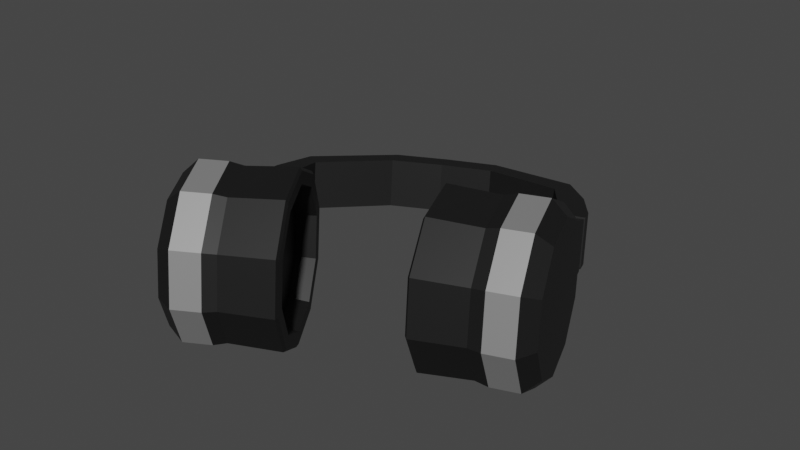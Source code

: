 # Source: headphones_scaled.blend  (saved by Blender 2.80.74; exported with 4.5.12 LTS)
import bpy
from mathutils import Matrix  # noqa: F401  (used for matrix-valued properties, if any)

bpy.ops.wm.read_factory_settings(use_empty=True)
scene = bpy.context.scene
scene.name = 'Scene'

# ---- collections
col_collection = bpy.data.collections.new('Collection'); scene.collection.children.link(col_collection)

# ---- materials (node trees are filled in below, after node groups)
mat_body = bpy.data.materials.new('Body')
mat_body.use_transparent_shadow = False
mat_highlight = bpy.data.materials.new('Highlight')
mat_highlight.use_transparent_shadow = False

# ---- material node trees
mat_body.use_nodes = True; mat_body.node_tree.nodes.clear()
_N = mat_body.node_tree.nodes; _L = mat_body.node_tree.links
n0 = _N.new('ShaderNodeOutputMaterial'); n0.name = 'Material Output'; n0.location = (300, 300)
n1 = _N.new('ShaderNodeBsdfPrincipled'); n1.name = 'Principled BSDF'; n1.location = (10, 300)
n1.distribution = 'GGX'
n1.subsurface_method = 'BURLEY'
n1.inputs[0].default_value = (0.007194, 0.007194, 0.007194, 1.0)
n1.inputs[3].default_value = 1.45
n1.inputs[27].default_value = (0.0, 0.0, 0.0, 1.0)
n1.inputs[28].default_value = 1.0
_L.new(n1.outputs[0], n0.inputs[0])
n0.is_active_output = True
mat_highlight.use_nodes = True; mat_highlight.node_tree.nodes.clear()
_N = mat_highlight.node_tree.nodes; _L = mat_highlight.node_tree.links
n0 = _N.new('ShaderNodeOutputMaterial'); n0.name = 'Material Output'; n0.location = (300, 300)
n1 = _N.new('ShaderNodeBsdfPrincipled'); n1.name = 'Principled BSDF'; n1.location = (10, 300)
n1.distribution = 'GGX'
n1.subsurface_method = 'BURLEY'
n1.inputs[0].default_value = (0.3757, 0.3757, 0.3757, 1.0)
n1.inputs[1].default_value = 0.5333
n1.inputs[3].default_value = 1.45
n1.inputs[27].default_value = (0.0, 0.0, 0.0, 1.0)
n1.inputs[28].default_value = 1.0
_L.new(n1.outputs[0], n0.inputs[0])
n0.is_active_output = True

# ---- world
world_world = bpy.data.worlds.new('World'); scene.world = world_world
world_world.use_nodes = True; world_world.node_tree.nodes.clear()
_N = world_world.node_tree.nodes; _L = world_world.node_tree.links
n0 = _N.new('ShaderNodeOutputWorld'); n0.name = 'World Output'; n0.location = (300, 300)
n1 = _N.new('ShaderNodeBackground'); n1.name = 'Background'; n1.location = (10, 300)
n1.inputs[0].default_value = (0.05088, 0.05088, 0.05088, 1.0)
_L.new(n1.outputs[0], n0.inputs[0])
n0.is_active_output = True
world_world.color = (0.05088, 0.05088, 0.05088)
world_world.use_sun_shadow = False
world_world.sun_shadow_jitter_overblur = 0.0

# ---- meshes
me_cylinder = bpy.data.meshes.new('Cylinder')
me_cylinder.from_pydata([(0.3561, -0.1377, 0.009304), (0.2258, -0.1762, 0.0389), (0.3214, -0.03571, 0.02425), (0.1974, -0.0929, 0.0511), (0.295, 0.03811, 0.09968), (0.1759, -0.03264, 0.1127), (0.2869, 0.05552, 0.2068), (0.1692, -0.01843, 0.2001), (0.3002, 0.009869, 0.3046), (0.1802, -0.0557, 0.28), (0.3299, -0.0814, 0.3559), (0.2044, -0.1302, 0.3218), (0.3647, -0.1834, 0.3409), (0.2327, -0.2135, 0.3096), (0.3911, -0.2572, 0.2655), (0.2543, -0.2738, 0.248), (0.3992, -0.2746, 0.1584), (0.2609, -0.288, 0.1606), (0.3858, -0.229, 0.06054), (0.25, -0.2507, 0.08073), (0.4109, -0.1193, 0.01044), (0.3762, -0.01724, 0.02539), (0.3358, 0.0962, 0.1301), (0.3331, 0.102, 0.1659), (0.355, 0.02833, 0.3058), (0.3847, -0.06293, 0.357), (0.4194, -0.165, 0.342), (0.4459, -0.2388, 0.2666), (0.454, -0.2562, 0.1595), (0.4406, -0.2105, 0.06168), (0.4369, -0.1052, 0.03903), (0.4078, -0.0197, 0.05156), (0.3856, 0.04218, 0.1148), (0.3788, 0.05678, 0.2046), (0.39, 0.01851, 0.2866), (0.4149, -0.05801, 0.3296), (0.444, -0.1435, 0.317), (0.4662, -0.2054, 0.2538), (0.473, -0.22, 0.164), (0.4618, -0.1818, 0.08198), (0.25, 0.1732, 0.07432), (0.2419, 0.1906, 0.1814), (0.3133, 0.1636, 0.1175), (0.3106, 0.1694, 0.1533), (0.3488, -0.02647, 0.02482), (0.3276, 0.0191, 0.3052), (0.2774, 0.1824, 0.07489), (0.2693, 0.1998, 0.182), (0.3273, 0.1155, 0.2243), (0.2726, 0.097, 0.2232), (0.339, 0.09041, 0.07023), (0.2842, 0.07195, 0.0691), (0.3116, 0.08118, 0.06967), (0.2999, 0.1062, 0.2238), (0.2458, 0.1857, 0.07196), (0.2377, 0.2032, 0.1791), (0.3005, 0.2042, 0.0731), (0.2925, 0.2216, 0.1802), (0.2732, 0.195, 0.07253), (0.2651, 0.2124, 0.1796), (0.2417, 0.2019, 0.06903), (0.2336, 0.2193, 0.1761), (0.2889, 0.2352, 0.06718), (0.2808, 0.2526, 0.1743), (0.2653, 0.2186, 0.0681), (0.2572, 0.236, 0.1752), (0.252, 0.1755, 0.07936), (0.2447, 0.1912, 0.1763), (0.3015, 0.1922, 0.08039), (0.2942, 0.2079, 0.1773), (0.2768, 0.1838, 0.07988), (0.2694, 0.1996, 0.1768), (0.2482, 0.1869, 0.07723), (0.2409, 0.2026, 0.1741), (0.2977, 0.2036, 0.07825), (0.2904, 0.2193, 0.1752), (0.273, 0.1952, 0.07774), (0.2657, 0.211, 0.1746), (0.2417, 0.2019, 0.06903), (0.2336, 0.2193, 0.1761), (0.2889, 0.2352, 0.06718), (0.2808, 0.2526, 0.1743), (0.2653, 0.2186, 0.0681), (0.2572, 0.236, 0.1752), (0.1845, 0.2822, 0.05165), (0.1764, 0.2997, 0.1587), (0.2278, 0.3204, 0.04872), (0.2198, 0.3378, 0.1558), (0.2062, 0.3013, 0.05019), (0.1981, 0.3187, 0.1573), (0.1411, 0.3426, 0.03855), (0.133, 0.36, 0.1456), (0.1464, 0.3995, 0.02971), (0.1383, 0.4169, 0.1368), (0.1437, 0.3711, 0.03413), (0.1356, 0.3885, 0.1412), (-0.04017, 0.3603, 0.02199), (-0.04826, 0.3777, 0.1291), (-0.06179, 0.4129, 0.0118), (-0.06988, 0.4304, 0.1189), (-0.05098, 0.3866, 0.01689), (-0.05907, 0.404, 0.124), (-0.1517, 0.3143, 0.02103), (-0.1598, 0.3317, 0.1281), (-0.1733, 0.367, 0.01084), (-0.1814, 0.3844, 0.1179), (-0.1625, 0.3407, 0.01594), (-0.1706, 0.3581, 0.123), (0.3497, 0.05657, 0.1008), (0.3417, 0.07398, 0.2079), (0.3047, 0.1916, 0.07546), (0.2966, 0.209, 0.1826), (0.1943, -0.08218, 0.02811), (0.2277, -0.1803, 0.01373), (0.1689, -0.0112, 0.1006), (0.1611, 0.005544, 0.2036), (0.1739, -0.03835, 0.2977), (0.2025, -0.1261, 0.347), (0.2359, -0.2242, 0.3326), (0.2613, -0.2952, 0.2601), (0.2691, -0.3119, 0.1571), (0.2562, -0.268, 0.063), (0.1976, -0.07745, 0.02168), (0.2323, -0.1795, 0.006735), (0.1712, -0.003637, 0.09711), (0.1631, 0.01377, 0.2042), (0.1764, -0.03188, 0.3021), (0.2061, -0.1231, 0.3533), (0.2408, -0.2252, 0.3383), (0.2673, -0.299, 0.2629), (0.2754, -0.3164, 0.1558), (0.262, -0.2707, 0.05797), (0.2357, -0.07838, 0.05684), (0.2627, -0.1577, 0.04521), (0.2151, -0.02095, 0.1155), (0.2088, -0.007408, 0.1988), (0.2192, -0.04292, 0.275), (0.2423, -0.1139, 0.3148), (0.2693, -0.1933, 0.3032), (0.2899, -0.2507, 0.2445), (0.2962, -0.2643, 0.1612), (0.2858, -0.2288, 0.08507), (-0.1573, 0.3428, 0.01598), (-0.1681, 0.3691, 0.01089), (-0.1546, 0.3339, 0.1282), (-0.1465, 0.3165, 0.02108), (-0.1762, 0.3865, 0.118), (-0.1654, 0.3602, 0.1231), (0.3309, -0.1451, 0.015), (0.2974, -0.04671, 0.02941), (0.2719, 0.02446, 0.1021), (0.2641, 0.04124, 0.2054), (0.277, -0.00277, 0.2997), (0.3056, -0.09076, 0.3491), (0.3391, -0.1891, 0.3347), (0.3646, -0.2603, 0.262), (0.3724, -0.2771, 0.1587), (0.3595, -0.2331, 0.0644), (-0.1243, -0.361, 0.009304), (-0.01089, -0.2862, 0.0389), (-0.1799, -0.2687, 0.02425), (-0.05629, -0.2108, 0.0511), (-0.2193, -0.2009, 0.09968), (-0.08843, -0.1555, 0.1127), (-0.2274, -0.1835, 0.2068), (-0.09503, -0.1413, 0.2001), (-0.2011, -0.2231, 0.3046), (-0.07358, -0.1736, 0.28), (-0.1505, -0.3047, 0.3559), (-0.03226, -0.2402, 0.3218), (-0.0949, -0.397, 0.3409), (0.01314, -0.3156, 0.3096), (-0.05553, -0.4648, 0.2655), (0.04528, -0.3709, 0.248), (-0.04744, -0.4822, 0.1584), (0.05188, -0.3851, 0.1606), (-0.07372, -0.4426, 0.06054), (0.03043, -0.3528, 0.08073), (-0.1738, -0.391, 0.01044), (-0.2294, -0.2987, 0.02539), (-0.29, -0.1946, 0.1301), (-0.2927, -0.1888, 0.1659), (-0.2505, -0.2531, 0.3058), (-0.1999, -0.3347, 0.357), (-0.1443, -0.427, 0.342), (-0.105, -0.4948, 0.2666), (-0.09687, -0.5122, 0.1595), (-0.1231, -0.4725, 0.06168), (-0.2012, -0.4018, 0.03903), (-0.2479, -0.3244, 0.05156), (-0.2809, -0.2676, 0.1148), (-0.2877, -0.253, 0.2046), (-0.2656, -0.2862, 0.2866), (-0.2232, -0.3546, 0.3296), (-0.1766, -0.432, 0.317), (-0.1436, -0.4888, 0.2538), (-0.1368, -0.5034, 0.164), (-0.1588, -0.4702, 0.08198), (-0.2935, -0.07943, 0.07432), (-0.3016, -0.06202, 0.1814), (-0.3271, -0.134, 0.1175), (-0.3298, -0.1282, 0.1533), (-0.2047, -0.2837, 0.02482), (-0.2258, -0.2381, 0.3052), (-0.3182, -0.09441, 0.07489), (-0.3263, -0.077, 0.182), (-0.2993, -0.1758, 0.2243), (-0.2499, -0.1458, 0.2232), (-0.2877, -0.2008, 0.07023), (-0.2382, -0.1709, 0.0691), (-0.2629, -0.1858, 0.06967), (-0.2746, -0.1608, 0.2238), (-0.3004, -0.06811, 0.07196), (-0.3085, -0.0507, 0.1791), (-0.3499, -0.09807, 0.0731), (-0.358, -0.08066, 0.1802), (-0.3252, -0.08309, 0.07253), (-0.3333, -0.06568, 0.1796), (-0.3102, -0.05458, 0.06903), (-0.3183, -0.03717, 0.1761), (-0.3661, -0.06917, 0.06718), (-0.3742, -0.05176, 0.1743), (-0.3381, -0.06187, 0.0681), (-0.3462, -0.04446, 0.1752), (-0.2966, -0.07948, 0.07936), (-0.3039, -0.06373, 0.1763), (-0.3413, -0.1066, 0.08039), (-0.3486, -0.09084, 0.1773), (-0.319, -0.09304, 0.07988), (-0.3263, -0.07729, 0.1768), (-0.3029, -0.06924, 0.07723), (-0.3102, -0.05349, 0.1741), (-0.3476, -0.09635, 0.07825), (-0.3549, -0.0806, 0.1752), (-0.3252, -0.0828, 0.07774), (-0.3325, -0.06705, 0.1746), (-0.3102, -0.05458, 0.06903), (-0.3183, -0.03717, 0.1761), (-0.3661, -0.06917, 0.06718), (-0.3742, -0.05176, 0.1743), (-0.3381, -0.06187, 0.0681), (-0.3462, -0.04446, 0.1752), (-0.3347, 0.04094, 0.05165), (-0.3428, 0.05835, 0.1587), (-0.3918, 0.03239, 0.04872), (-0.3999, 0.0498, 0.1558), (-0.3632, 0.03667, 0.05019), (-0.3713, 0.05408, 0.1573), (-0.3529, 0.1131, 0.03855), (-0.3609, 0.1305, 0.1456), (-0.3998, 0.1457, 0.02971), (-0.4079, 0.1631, 0.1368), (-0.3763, 0.1294, 0.03413), (-0.3844, 0.1468, 0.1412), (-0.2495, 0.263, 0.02199), (-0.2576, 0.2804, 0.1291), (-0.2758, 0.3135, 0.0118), (-0.2839, 0.3309, 0.1189), (-0.2627, 0.2882, 0.01689), (-0.2708, 0.3057, 0.124), (-0.1425, 0.3186, 0.02103), (-0.1506, 0.336, 0.1281), (-0.1688, 0.3691, 0.01084), (-0.1769, 0.3865, 0.1179), (-0.1556, 0.3438, 0.01594), (-0.1637, 0.3612, 0.123), (-0.2687, -0.2309, 0.1008), (-0.2768, -0.2135, 0.2079), (-0.343, -0.1094, 0.07546), (-0.351, -0.09198, 0.1826), (-0.06246, -0.2015, 0.02811), (-0.008987, -0.2903, 0.01373), (-0.1003, -0.1363, 0.1006), (-0.1081, -0.1196, 0.2036), (-0.08283, -0.1577, 0.2977), (-0.03416, -0.2361, 0.347), (0.01931, -0.3249, 0.3326), (0.05717, -0.3901, 0.2601), (0.06495, -0.4068, 0.1571), (0.03968, -0.3687, 0.063), (-0.0682, -0.201, 0.02168), (-0.01259, -0.2933, 0.006735), (-0.1076, -0.1332, 0.09711), (-0.1157, -0.1158, 0.2042), (-0.08938, -0.1554, 0.3021), (-0.03877, -0.237, 0.3533), (0.01684, -0.3293, 0.3383), (0.05621, -0.3971, 0.2629), (0.0643, -0.4145, 0.1558), (0.03802, -0.3748, 0.05797), (-0.09205, -0.2307, 0.05684), (-0.04879, -0.3025, 0.04521), (-0.1227, -0.1779, 0.1155), (-0.129, -0.1644, 0.1988), (-0.1085, -0.1952, 0.275), (-0.06915, -0.2587, 0.3148), (-0.02589, -0.3305, 0.3032), (0.004738, -0.3832, 0.2445), (0.01103, -0.3968, 0.1612), (-0.009412, -0.366, 0.08507), (-0.1606, 0.3413, 0.01598), (-0.1738, 0.3665, 0.01089), (-0.1555, 0.3334, 0.1282), (-0.1475, 0.316, 0.02108), (-0.1819, 0.3839, 0.118), (-0.1687, 0.3587, 0.1231), (-0.1024, -0.3465, 0.015), (-0.156, -0.2575, 0.02941), (-0.194, -0.1921, 0.1021), (-0.2018, -0.1753, 0.2054), (-0.1765, -0.2135, 0.2997), (-0.1277, -0.2921, 0.3491), (-0.07405, -0.3811, 0.3347), (-0.0361, -0.4465, 0.262), (-0.0283, -0.4633, 0.1587), (-0.05363, -0.4251, 0.0644)], [], [(148, 123, 122, 149), (149, 122, 124, 150), (150, 124, 125, 151), (151, 125, 126, 152), (152, 126, 127, 153), (153, 127, 128, 154), (154, 128, 129, 155), (155, 129, 130, 156), (132, 133, 141, 140, 139, 138, 137, 136, 135, 134), (156, 130, 131, 157), (157, 131, 123, 148), (2, 4, 108, 21, 44), (28, 29, 39, 38), (18, 0, 20, 29), (16, 18, 29, 28), (14, 16, 28, 27), (12, 14, 27, 26), (10, 12, 26, 25), (8, 10, 25, 24, 45), (6, 8, 45, 24, 109), (0, 2, 44, 21, 20), (4, 6, 41, 40), (30, 31, 32, 33, 34, 35, 36, 37, 38, 39), (25, 26, 36, 35), (108, 109, 33, 32), (29, 20, 30, 39), (26, 27, 37, 36), (109, 24, 34, 33), (20, 21, 31, 30), (27, 28, 38, 37), (24, 25, 35, 34), (21, 108, 32, 31), (59, 57, 63, 65), (108, 4, 40, 46, 110), (6, 109, 111, 47, 41), (23, 22, 42, 43), (53, 45, 8, 49), (52, 46, 40, 51), (21, 50, 110, 108), (2, 51, 40, 4), (6, 41, 49, 8), (109, 111, 48, 24), (44, 52, 51, 2), (21, 50, 52, 44), (50, 110, 46, 52), (47, 53, 49, 41), (111, 48, 53, 47), (48, 24, 45, 53), (54, 58, 76, 72), (111, 110, 68, 69), (55, 54, 72, 73), (46, 40, 66, 70), (59, 55, 73, 77), (40, 41, 67, 66), (64, 60, 84, 88), (55, 59, 65, 61), (57, 56, 62, 63), (58, 54, 60, 64), (56, 58, 64, 62), (54, 55, 61, 60), (68, 70, 76, 74), (71, 69, 75, 77), (66, 67, 73, 72), (70, 66, 72, 76), (67, 71, 77, 73), (69, 68, 74, 75), (47, 111, 69, 71), (56, 57, 75, 74), (110, 46, 70, 68), (57, 59, 77, 75), (58, 56, 74, 76), (41, 47, 71, 67), (64, 60, 78, 82), (62, 64, 82, 80), (60, 61, 79, 78), (63, 65, 83, 81), (61, 65, 83, 79), (63, 62, 80, 81), (88, 84, 90, 94), (62, 64, 88, 86), (60, 61, 85, 84), (65, 63, 87, 89), (61, 65, 89, 85), (63, 62, 86, 87), (91, 95, 101, 97), (86, 88, 94, 92), (84, 85, 91, 90), (89, 87, 93, 95), (85, 89, 95, 91), (87, 86, 92, 93), (143, 142, 106, 104), (93, 92, 98, 99), (94, 90, 96, 100), (92, 94, 100, 98), (90, 91, 97, 96), (95, 93, 99, 101), (107, 105, 104, 106, 102, 103), (145, 144, 103, 102), (147, 146, 105, 107), (144, 147, 107, 103), (146, 143, 104, 105), (142, 145, 102, 106), (22, 23, 109, 108), (43, 42, 110, 111), (42, 22, 108, 110), (23, 43, 111, 109), (1, 3, 112, 113), (3, 5, 114, 112), (5, 7, 115, 114), (7, 9, 116, 115), (9, 11, 117, 116), (11, 13, 118, 117), (13, 15, 119, 118), (15, 17, 120, 119), (17, 19, 121, 120), (19, 1, 113, 121), (113, 112, 122, 123), (112, 114, 124, 122), (114, 115, 125, 124), (115, 116, 126, 125), (116, 117, 127, 126), (117, 118, 128, 127), (118, 119, 129, 128), (119, 120, 130, 129), (120, 121, 131, 130), (121, 113, 123, 131), (3, 1, 133, 132), (5, 3, 132, 134), (7, 5, 134, 135), (9, 7, 135, 136), (11, 9, 136, 137), (13, 11, 137, 138), (15, 13, 138, 139), (17, 15, 139, 140), (19, 17, 140, 141), (1, 19, 141, 133), (100, 96, 145, 142), (99, 98, 143, 146), (97, 101, 147, 144), (101, 99, 146, 147), (96, 97, 144, 145), (98, 100, 142, 143), (18, 157, 148, 0), (16, 156, 157, 18), (14, 155, 156, 16), (12, 154, 155, 14), (10, 153, 154, 12), (8, 152, 153, 10), (6, 151, 152, 8), (4, 150, 151, 6), (2, 149, 150, 4), (0, 148, 149, 2), (306, 307, 280, 281), (307, 308, 282, 280), (308, 309, 283, 282), (309, 310, 284, 283), (310, 311, 285, 284), (311, 312, 286, 285), (312, 313, 287, 286), (313, 314, 288, 287), (290, 292, 293, 294, 295, 296, 297, 298, 299, 291), (314, 315, 289, 288), (315, 306, 281, 289), (160, 202, 179, 266, 162), (186, 196, 197, 187), (176, 187, 178, 158), (174, 186, 187, 176), (172, 185, 186, 174), (170, 184, 185, 172), (168, 183, 184, 170), (166, 203, 182, 183, 168), (164, 267, 182, 203, 166), (158, 178, 179, 202, 160), (162, 198, 199, 164), (188, 197, 196, 195, 194, 193, 192, 191, 190, 189), (183, 193, 194, 184), (266, 190, 191, 267), (187, 197, 188, 178), (184, 194, 195, 185), (267, 191, 192, 182), (178, 188, 189, 179), (185, 195, 196, 186), (182, 192, 193, 183), (179, 189, 190, 266), (217, 223, 221, 215), (266, 268, 204, 198, 162), (164, 199, 205, 269, 267), (181, 201, 200, 180), (211, 207, 166, 203), (210, 209, 198, 204), (179, 266, 268, 208), (160, 162, 198, 209), (164, 166, 207, 199), (267, 182, 206, 269), (202, 160, 209, 210), (179, 202, 210, 208), (208, 210, 204, 268), (205, 199, 207, 211), (269, 205, 211, 206), (206, 211, 203, 182), (212, 230, 234, 216), (269, 227, 226, 268), (213, 231, 230, 212), (204, 228, 224, 198), (217, 235, 231, 213), (198, 224, 225, 199), (222, 246, 242, 218), (213, 219, 223, 217), (215, 221, 220, 214), (216, 222, 218, 212), (214, 220, 222, 216), (212, 218, 219, 213), (226, 232, 234, 228), (229, 235, 233, 227), (224, 230, 231, 225), (228, 234, 230, 224), (225, 231, 235, 229), (227, 233, 232, 226), (205, 229, 227, 269), (214, 232, 233, 215), (268, 226, 228, 204), (215, 233, 235, 217), (216, 234, 232, 214), (199, 225, 229, 205), (222, 240, 236, 218), (220, 238, 240, 222), (218, 236, 237, 219), (221, 239, 241, 223), (219, 237, 241, 223), (221, 239, 238, 220), (246, 252, 248, 242), (220, 244, 246, 222), (218, 242, 243, 219), (223, 247, 245, 221), (219, 243, 247, 223), (221, 245, 244, 220), (249, 255, 259, 253), (244, 250, 252, 246), (242, 248, 249, 243), (247, 253, 251, 245), (243, 249, 253, 247), (245, 251, 250, 244), (301, 262, 264, 300), (251, 257, 256, 250), (252, 258, 254, 248), (250, 256, 258, 252), (248, 254, 255, 249), (253, 259, 257, 251), (265, 261, 260, 264, 262, 263), (303, 260, 261, 302), (305, 265, 263, 304), (302, 261, 265, 305), (304, 263, 262, 301), (300, 264, 260, 303), (180, 266, 267, 181), (201, 269, 268, 200), (200, 268, 266, 180), (181, 267, 269, 201), (159, 271, 270, 161), (161, 270, 272, 163), (163, 272, 273, 165), (165, 273, 274, 167), (167, 274, 275, 169), (169, 275, 276, 171), (171, 276, 277, 173), (173, 277, 278, 175), (175, 278, 279, 177), (177, 279, 271, 159), (271, 281, 280, 270), (270, 280, 282, 272), (272, 282, 283, 273), (273, 283, 284, 274), (274, 284, 285, 275), (275, 285, 286, 276), (276, 286, 287, 277), (277, 287, 288, 278), (278, 288, 289, 279), (279, 289, 281, 271), (161, 290, 291, 159), (163, 292, 290, 161), (165, 293, 292, 163), (167, 294, 293, 165), (169, 295, 294, 167), (171, 296, 295, 169), (173, 297, 296, 171), (175, 298, 297, 173), (177, 299, 298, 175), (159, 291, 299, 177), (258, 300, 303, 254), (257, 304, 301, 256), (255, 302, 305, 259), (259, 305, 304, 257), (254, 303, 302, 255), (256, 301, 300, 258), (176, 158, 306, 315), (174, 176, 315, 314), (172, 174, 314, 313), (170, 172, 313, 312), (168, 170, 312, 311), (166, 168, 311, 310), (164, 166, 310, 309), (162, 164, 309, 308), (160, 162, 308, 307), (158, 160, 307, 306)])
me_cylinder.polygons.foreach_set('material_index', [0, 0, 0, 0, 0, 0, 0, 0, 0, 0, 0, 0, 0, 1, 1, 1, 1, 1, 1, 0, 1, 0, 0, 0, 0, 0, 0, 0, 0, 0, 0, 0, 0, 0, 0, 1, 1, 0, 0, 0, 0, 0, 1, 1, 0, 0, 0, 1, 0, 0, 0, 0, 0, 0, 0, 0, 0, 0, 0, 0, 0, 0, 0, 0, 0, 0, 0, 0, 0, 0, 0, 0, 0, 0, 0, 0, 0, 0, 0, 0, 0, 0, 0, 0, 0, 0, 0, 0, 0, 0, 0, 0, 0, 0, 0, 0, 0, 0, 0, 0, 0, 0, 0, 0, 0, 0, 0, 0, 0, 0, 0, 0, 0, 0, 0, 0, 0, 0, 0, 0, 0, 0, 0, 0, 0, 0, 0, 0, 0, 0, 0, 0, 0, 0, 0, 0, 0, 0, 0, 0, 0, 0, 0, 0, 0, 0, 0, 0, 0, 0, 0, 0, 0, 0, 0, 0, 0, 0, 0, 0, 0, 0, 0, 0, 0, 1, 1, 1, 1, 1, 1, 0, 1, 0, 0, 0, 0, 0, 0, 0, 0, 0, 0, 0, 0, 0, 0, 1, 1, 0, 0, 0, 0, 0, 1, 1, 0, 0, 0, 1, 0, 0, 0, 0, 0, 0, 0, 0, 0, 0, 0, 0, 0, 0, 0, 0, 0, 0, 0, 0, 0, 0, 0, 0, 0, 0, 0, 0, 0, 0, 0, 0, 0, 0, 0, 0, 0, 0, 0, 0, 0, 0, 0, 0, 0, 0, 0, 0, 0, 0, 0, 0, 0, 0, 0, 0, 0, 0, 0, 0, 0, 0, 0, 0, 0, 0, 0, 0, 0, 0, 0, 0, 0, 0, 0, 0, 0, 0, 0, 0, 0, 0, 0, 0, 0, 0, 0, 0, 0, 0, 0, 0, 0, 0, 0, 0, 0, 0, 0, 0, 0, 0, 0, 0])
_uv = me_cylinder.uv_layers.new(name='UVMap')
_uv.uv.foreach_set('vector', [1.0, 0.6001, 1.0, 1.0, 0.9, 1.0, 0.9, 0.6001, 0.9, 0.6001, 0.9, 1.0, 0.8, 1.0, 0.8, 0.6001, 0.8, 0.6001, 0.8, 1.0, 0.7, 1.0, 0.7, 0.6001, 0.7, 0.6001, 0.7, 1.0, 0.6, 1.0, 0.6, 0.6001, 0.6, 0.6001, 0.6, 1.0, 0.5, 1.0, 0.5, 0.6001, 0.5, 0.6001, 0.5, 1.0, 0.4, 1.0, 0.4, 0.6001, 0.4, 0.6001, 0.4, 1.0, 0.3, 1.0, 0.3, 0.6001, 0.3, 0.6001, 0.3, 1.0, 0.2, 1.0, 0.2, 0.6001, 0.3597, 0.4011, 0.25, 0.4367, 0.1403, 0.4011, 0.07242, 0.3077, 0.07242, 0.1923, 0.1403, 0.09894, 0.25, 0.06328, 0.3597, 0.09894, 0.4276, 0.1923, 0.4276, 0.3077, 0.2, 0.6001, 0.2, 1.0, 0.1, 1.0, 0.1, 0.6001, 0.1, 0.6001, 0.1, 1.0, -7.451e-08, 1.0, -7.451e-08, 0.6001, 0.9, 0.5, 0.8, 0.5, 0.8, 0.5, 0.9, 0.5, 0.9, 0.5, 0.2, 0.5, 0.1, 0.5, 0.1, 0.5, 0.2, 0.5, 0.1, 0.5, -7.451e-08, 0.5, -7.451e-08, 0.5, 0.1, 0.5, 0.2, 0.5, 0.1, 0.5, 0.1, 0.5, 0.2, 0.5, 0.3, 0.5, 0.2, 0.5, 0.2, 0.5, 0.3, 0.5, 0.4, 0.5, 0.3, 0.5, 0.3, 0.5, 0.4, 0.5, 0.5, 0.5, 0.4, 0.5, 0.4, 0.5, 0.5, 0.5, 0.6, 0.5, 0.5, 0.5, 0.5, 0.5, 0.6, 0.5, 0.6, 0.5, 0.7, 0.5, 0.6, 0.5, 0.6, 0.5, 0.6, 0.5, 0.7, 0.5, 1.0, 0.5, 0.9, 0.5, 0.9, 0.5, 0.9, 0.5, 1.0, 0.5, 0.8, 0.5, 0.7, 0.5, 0.7, 0.5, 0.8, 0.5, 0.75, 0.49, 0.8911, 0.4442, 0.9783, 0.3242, 0.9783, 0.1758, 0.8911, 0.05584, 0.75, 0.01, 0.6089, 0.05584, 0.5217, 0.1758, 0.5217, 0.3242, 0.6089, 0.4442, 0.5, 0.5, 0.4, 0.5, 0.4, 0.5, 0.5, 0.5, 0.8, 0.5, 0.7, 0.5, 0.7, 0.5, 0.8, 0.5, 0.1, 0.5, -7.451e-08, 0.5, -7.451e-08, 0.5, 0.1, 0.5, 0.4, 0.5, 0.3, 0.5, 0.3, 0.5, 0.4, 0.5, 0.7, 0.5, 0.6, 0.5, 0.6, 0.5, 0.7, 0.5, 1.0, 0.5, 0.9, 0.5, 0.9, 0.5, 1.0, 0.5, 0.3, 0.5, 0.2, 0.5, 0.2, 0.5, 0.3, 0.5, 0.6, 0.5, 0.5, 0.5, 0.5, 0.5, 0.6, 0.5, 0.9, 0.5, 0.8, 0.5, 0.8, 0.5, 0.9, 0.5, 0.7, 0.5, 0.7, 0.5, 0.7, 0.5, 0.7, 0.5, 0.8, 0.5, 0.8, 0.5, 0.8, 0.5, 0.8, 0.5, 0.8, 0.5, 0.7, 0.5, 0.7, 0.5, 0.7, 0.5, 0.7, 0.5, 0.7, 0.5, 0.7333, 0.5, 0.7667, 0.5, 0.7667, 0.5, 0.7333, 0.5, 0.65, 0.5, 0.6, 0.5, 0.6, 0.5, 0.65, 0.5, 0.85, 0.5, 0.8, 0.5, 0.8, 0.5, 0.85, 0.5, 0.0, 0.0, 0.0, 0.0, 0.0, 0.0, 0.0, 0.0, 0.0, 0.0, 0.0, 0.0, 0.0, 0.0, 0.0, 0.0, 0.0, 0.0, 0.0, 0.0, 0.0, 0.0, 0.0, 0.0, 0.0, 0.0, 0.0, 0.0, 0.0, 0.0, 0.0, 0.0, 0.9, 0.5, 0.85, 0.5, 0.85, 0.5, 0.9, 0.5, 0.9, 0.5, 0.85, 0.5, 0.85, 0.5, 0.9, 0.5, 0.85, 0.5, 0.8, 0.5, 0.8, 0.5, 0.85, 0.5, 0.7, 0.5, 0.65, 0.5, 0.65, 0.5, 0.7, 0.5, 0.7, 0.5, 0.65, 0.5, 0.65, 0.5, 0.7, 0.5, 0.65, 0.5, 0.6, 0.5, 0.6, 0.5, 0.65, 0.5, 0.8, 0.5, 0.8, 0.5, 0.8, 0.5, 0.8, 0.5, 0.7, 0.5, 0.8, 0.5, 0.8, 0.5, 0.7, 0.5, 0.7, 0.5, 0.8, 0.5, 0.8, 0.5, 0.7, 0.5, 0.8, 0.5, 0.8, 0.5, 0.8, 0.5, 0.8, 0.5, 0.7, 0.5, 0.7, 0.5, 0.7, 0.5, 0.7, 0.5, 0.8, 0.5, 0.7, 0.5, 0.7, 0.5, 0.8, 0.5, 0.8, 0.5, 0.8, 0.5, 0.8, 0.5, 0.8, 0.5, 0.7, 0.5, 0.7, 0.5, 0.7, 0.5, 0.7, 0.5, 0.7, 0.5, 0.8, 0.5, 0.8, 0.5, 0.7, 0.5, 0.8, 0.5, 0.8, 0.5, 0.8, 0.5, 0.8, 0.5, 0.8, 0.5, 0.8, 0.5, 0.8, 0.5, 0.8, 0.5, 0.8, 0.5, 0.7, 0.5, 0.7, 0.5, 0.8, 0.5, 0.8, 0.5, 0.8, 0.5, 0.8, 0.5, 0.8, 0.5, 0.7, 0.5, 0.7, 0.5, 0.7, 0.5, 0.7, 0.5, 0.8, 0.5, 0.7, 0.5, 0.7, 0.5, 0.8, 0.5, 0.8, 0.5, 0.8, 0.5, 0.8, 0.5, 0.8, 0.5, 0.7, 0.5, 0.7, 0.5, 0.7, 0.5, 0.7, 0.5, 0.7, 0.5, 0.8, 0.5, 0.8, 0.5, 0.7, 0.5, 0.7, 0.5, 0.7, 0.5, 0.7, 0.5, 0.7, 0.5, 0.8, 0.5, 0.7, 0.5, 0.7, 0.5, 0.8, 0.5, 0.8, 0.5, 0.8, 0.5, 0.8, 0.5, 0.8, 0.5, 0.7, 0.5, 0.7, 0.5, 0.7, 0.5, 0.7, 0.5, 0.8, 0.5, 0.8, 0.5, 0.8, 0.5, 0.8, 0.5, 0.7, 0.5, 0.7, 0.5, 0.7, 0.5, 0.7, 0.5, 0.8, 0.5, 0.8, 0.5, 0.8, 0.5, 0.8, 0.5, 0.8, 0.5, 0.8, 0.5, 0.8, 0.5, 0.8, 0.5, 0.8, 0.5, 0.7, 0.5, 0.7, 0.5, 0.8, 0.5, 0.7, 0.5, 0.7, 0.5, 0.7, 0.5, 0.7, 0.5, 0.7, 0.5, 0.7, 0.5, 0.7, 0.5, 0.7, 0.5, 0.7, 0.5, 0.8, 0.5, 0.8, 0.5, 0.7, 0.5, 0.8, 0.5, 0.8, 0.5, 0.8, 0.5, 0.8, 0.5, 0.8, 0.5, 0.8, 0.5, 0.8, 0.5, 0.8, 0.5, 0.8, 0.5, 0.7, 0.5, 0.7, 0.5, 0.8, 0.5, 0.7, 0.5, 0.7, 0.5, 0.7, 0.5, 0.7, 0.5, 0.7, 0.5, 0.7, 0.5, 0.7, 0.5, 0.7, 0.5, 0.7, 0.5, 0.8, 0.5, 0.8, 0.5, 0.7, 0.5, 0.7, 0.5, 0.7, 0.5, 0.7, 0.5, 0.7, 0.5, 0.8, 0.5, 0.8, 0.5, 0.8, 0.5, 0.8, 0.5, 0.8, 0.5, 0.7, 0.5, 0.7, 0.5, 0.8, 0.5, 0.7, 0.5, 0.7, 0.5, 0.7, 0.5, 0.7, 0.5, 0.7, 0.5, 0.7, 0.5, 0.7, 0.5, 0.7, 0.5, 0.7, 0.5, 0.8, 0.5, 0.8, 0.5, 0.7, 0.5, 0.8, 0.5, 0.8, 0.5, 0.8, 0.5, 0.8, 0.5, 0.7, 0.5, 0.8, 0.5, 0.8, 0.5, 0.7, 0.5, 0.8, 0.5, 0.8, 0.5, 0.8, 0.5, 0.8, 0.5, 0.8, 0.5, 0.8, 0.5, 0.8, 0.5, 0.8, 0.5, 0.8, 0.5, 0.7, 0.5, 0.7, 0.5, 0.8, 0.5, 0.7, 0.5, 0.7, 0.5, 0.7, 0.5, 0.7, 0.5, 0.7, 0.5, 0.7, 0.5, 0.8, 0.5, 0.8, 0.5, 0.8, 0.5, 0.7, 0.5, 0.8, 0.5, 0.7, 0.5, 0.7, 0.5, 0.8, 0.5, 0.7, 0.5, 0.7, 0.5, 0.7, 0.5, 0.7, 0.5, 0.7, 0.5, 0.7, 0.5, 0.7, 0.5, 0.7, 0.5, 0.7, 0.5, 0.8, 0.5, 0.8, 0.5, 0.7, 0.5, 0.8, 0.5, 0.8, 0.5, 0.8, 0.5, 0.8, 0.5, 0.7667, 0.5, 0.7333, 0.5, 0.7, 0.5, 0.8, 0.5, 0.7333, 0.5, 0.7667, 0.5, 0.8, 0.5, 0.7, 0.5, 0.7667, 0.5, 0.7667, 0.5, 0.8, 0.5, 0.8, 0.5, 0.7333, 0.5, 0.7333, 0.5, 0.7, 0.5, 0.7, 0.5, 0.25, 0.4459, 0.3652, 0.4085, 0.3857, 0.4367, 0.25, 0.4808, 0.3652, 0.4085, 0.4363, 0.3105, 0.4695, 0.3213, 0.3857, 0.4367, 0.4363, 0.3105, 0.4363, 0.1895, 0.4695, 0.1787, 0.4695, 0.3213, 0.4363, 0.1895, 0.3652, 0.09149, 0.3857, 0.06329, 0.4695, 0.1787, 0.3652, 0.09149, 0.25, 0.05407, 0.25, 0.01921, 0.3857, 0.06329, 0.25, 0.05407, 0.1348, 0.09149, 0.1143, 0.06329, 0.25, 0.01921, 0.1348, 0.09149, 0.06366, 0.1895, 0.03051, 0.1787, 0.1143, 0.06329, 0.06366, 0.1895, 0.06366, 0.3105, 0.03051, 0.3213, 0.03051, 0.1787, 0.06366, 0.3105, 0.1348, 0.4085, 0.1143, 0.4367, 0.03051, 0.3213, 0.1348, 0.4085, 0.25, 0.4459, 0.25, 0.4808, 0.1143, 0.4367, 0.25, 0.4808, 0.3857, 0.4367, 0.3911, 0.4442, 0.25, 0.49, 0.3857, 0.4367, 0.4695, 0.3213, 0.4783, 0.3242, 0.3911, 0.4442, 0.4695, 0.3213, 0.4695, 0.1787, 0.4783, 0.1758, 0.4783, 0.3242, 0.4695, 0.1787, 0.3857, 0.06329, 0.3911, 0.05584, 0.4783, 0.1758, 0.3857, 0.06329, 0.25, 0.01921, 0.25, 0.01, 0.3911, 0.05584, 0.25, 0.01921, 0.1143, 0.06329, 0.1089, 0.05584, 0.25, 0.01, 0.1143, 0.06329, 0.03051, 0.1787, 0.02175, 0.1758, 0.1089, 0.05584, 0.03051, 0.1787, 0.03051, 0.3213, 0.02175, 0.3242, 0.02175, 0.1758, 0.03051, 0.3213, 0.1143, 0.4367, 0.1089, 0.4442, 0.02175, 0.3242, 0.1143, 0.4367, 0.25, 0.4808, 0.25, 0.49, 0.1089, 0.4442, 0.3652, 0.4085, 0.25, 0.4459, 0.25, 0.4367, 0.3597, 0.4011, 0.4363, 0.3105, 0.3652, 0.4085, 0.3597, 0.4011, 0.4276, 0.3077, 0.4363, 0.1895, 0.4363, 0.3105, 0.4276, 0.3077, 0.4276, 0.1923, 0.3652, 0.09149, 0.4363, 0.1895, 0.4276, 0.1923, 0.3597, 0.09894, 0.25, 0.05407, 0.3652, 0.09149, 0.3597, 0.09894, 0.25, 0.06328, 0.1348, 0.09149, 0.25, 0.05407, 0.25, 0.06328, 0.1403, 0.09894, 0.06366, 0.1895, 0.1348, 0.09149, 0.1403, 0.09894, 0.07242, 0.1923, 0.06366, 0.3105, 0.06366, 0.1895, 0.07242, 0.1923, 0.07242, 0.3077, 0.1348, 0.4085, 0.06366, 0.3105, 0.07242, 0.3077, 0.1403, 0.4011, 0.25, 0.4459, 0.1348, 0.4085, 0.1403, 0.4011, 0.25, 0.4367, 0.8, 0.5, 0.8, 0.5, 0.8, 0.5, 0.8, 0.5, 0.7, 0.5, 0.8, 0.5, 0.8, 0.5, 0.7, 0.5, 0.7, 0.5, 0.7, 0.5, 0.7, 0.5, 0.7, 0.5, 0.7, 0.5, 0.7, 0.5, 0.7, 0.5, 0.7, 0.5, 0.8, 0.5, 0.7, 0.5, 0.7, 0.5, 0.8, 0.5, 0.8, 0.5, 0.8, 0.5, 0.8, 0.5, 0.8, 0.5, 0.1, 0.5, 0.1, 0.6001, -7.451e-08, 0.6001, -7.451e-08, 0.5, 0.2, 0.5, 0.2, 0.6001, 0.1, 0.6001, 0.1, 0.5, 0.3, 0.5, 0.3, 0.6001, 0.2, 0.6001, 0.2, 0.5, 0.4, 0.5, 0.4, 0.6001, 0.3, 0.6001, 0.3, 0.5, 0.5, 0.5, 0.5, 0.6001, 0.4, 0.6001, 0.4, 0.5, 0.6, 0.5, 0.6, 0.6001, 0.5, 0.6001, 0.5, 0.5, 0.7, 0.5, 0.7, 0.6001, 0.6, 0.6001, 0.6, 0.5, 0.8, 0.5, 0.8, 0.6001, 0.7, 0.6001, 0.7, 0.5, 0.9, 0.5, 0.9, 0.6001, 0.8, 0.6001, 0.8, 0.5, 1.0, 0.5, 1.0, 0.6001, 0.9, 0.6001, 0.9, 0.5, 1.0, 0.6001, 0.9, 0.6001, 0.9, 1.0, 1.0, 1.0, 0.9, 0.6001, 0.8, 0.6001, 0.8, 1.0, 0.9, 1.0, 0.8, 0.6001, 0.7, 0.6001, 0.7, 1.0, 0.8, 1.0, 0.7, 0.6001, 0.6, 0.6001, 0.6, 1.0, 0.7, 1.0, 0.6, 0.6001, 0.5, 0.6001, 0.5, 1.0, 0.6, 1.0, 0.5, 0.6001, 0.4, 0.6001, 0.4, 1.0, 0.5, 1.0, 0.4, 0.6001, 0.3, 0.6001, 0.3, 1.0, 0.4, 1.0, 0.3, 0.6001, 0.2, 0.6001, 0.2, 1.0, 0.3, 1.0, 0.3597, 0.4011, 0.4276, 0.3077, 0.4276, 0.1923, 0.3597, 0.09894, 0.25, 0.06328, 0.1403, 0.09894, 0.07242, 0.1923, 0.07242, 0.3077, 0.1403, 0.4011, 0.25, 0.4367, 0.2, 0.6001, 0.1, 0.6001, 0.1, 1.0, 0.2, 1.0, 0.1, 0.6001, -7.451e-08, 0.6001, -7.451e-08, 1.0, 0.1, 1.0, 0.9, 0.5, 0.9, 0.5, 0.9, 0.5, 0.8, 0.5, 0.8, 0.5, 0.2, 0.5, 0.2, 0.5, 0.1, 0.5, 0.1, 0.5, 0.1, 0.5, 0.1, 0.5, -7.451e-08, 0.5, -7.451e-08, 0.5, 0.2, 0.5, 0.2, 0.5, 0.1, 0.5, 0.1, 0.5, 0.3, 0.5, 0.3, 0.5, 0.2, 0.5, 0.2, 0.5, 0.4, 0.5, 0.4, 0.5, 0.3, 0.5, 0.3, 0.5, 0.5, 0.5, 0.5, 0.5, 0.4, 0.5, 0.4, 0.5, 0.6, 0.5, 0.6, 0.5, 0.6, 0.5, 0.5, 0.5, 0.5, 0.5, 0.7, 0.5, 0.7, 0.5, 0.6, 0.5, 0.6, 0.5, 0.6, 0.5, 1.0, 0.5, 1.0, 0.5, 0.9, 0.5, 0.9, 0.5, 0.9, 0.5, 0.8, 0.5, 0.8, 0.5, 0.7, 0.5, 0.7, 0.5, 0.75, 0.49, 0.6089, 0.4442, 0.5217, 0.3242, 0.5217, 0.1758, 0.6089, 0.05584, 0.75, 0.01, 0.8911, 0.05584, 0.9783, 0.1758, 0.9783, 0.3242, 0.8911, 0.4442, 0.5, 0.5, 0.5, 0.5, 0.4, 0.5, 0.4, 0.5, 0.8, 0.5, 0.8, 0.5, 0.7, 0.5, 0.7, 0.5, 0.1, 0.5, 0.1, 0.5, -7.451e-08, 0.5, -7.451e-08, 0.5, 0.4, 0.5, 0.4, 0.5, 0.3, 0.5, 0.3, 0.5, 0.7, 0.5, 0.7, 0.5, 0.6, 0.5, 0.6, 0.5, 1.0, 0.5, 1.0, 0.5, 0.9, 0.5, 0.9, 0.5, 0.3, 0.5, 0.3, 0.5, 0.2, 0.5, 0.2, 0.5, 0.6, 0.5, 0.6, 0.5, 0.5, 0.5, 0.5, 0.5, 0.9, 0.5, 0.9, 0.5, 0.8, 0.5, 0.8, 0.5, 0.7, 0.5, 0.7, 0.5, 0.7, 0.5, 0.7, 0.5, 0.8, 0.5, 0.8, 0.5, 0.8, 0.5, 0.8, 0.5, 0.8, 0.5, 0.7, 0.5, 0.7, 0.5, 0.7, 0.5, 0.7, 0.5, 0.7, 0.5, 0.7333, 0.5, 0.7333, 0.5, 0.7667, 0.5, 0.7667, 0.5, 0.65, 0.5, 0.65, 0.5, 0.6, 0.5, 0.6, 0.5, 0.85, 0.5, 0.85, 0.5, 0.8, 0.5, 0.8, 0.5, 0.0, 0.0, 0.0, 0.0, 0.0, 0.0, 0.0, 0.0, 0.0, 0.0, 0.0, 0.0, 0.0, 0.0, 0.0, 0.0, 0.0, 0.0, 0.0, 0.0, 0.0, 0.0, 0.0, 0.0, 0.0, 0.0, 0.0, 0.0, 0.0, 0.0, 0.0, 0.0, 0.9, 0.5, 0.9, 0.5, 0.85, 0.5, 0.85, 0.5, 0.9, 0.5, 0.9, 0.5, 0.85, 0.5, 0.85, 0.5, 0.85, 0.5, 0.85, 0.5, 0.8, 0.5, 0.8, 0.5, 0.7, 0.5, 0.7, 0.5, 0.65, 0.5, 0.65, 0.5, 0.7, 0.5, 0.7, 0.5, 0.65, 0.5, 0.65, 0.5, 0.65, 0.5, 0.65, 0.5, 0.6, 0.5, 0.6, 0.5, 0.8, 0.5, 0.8, 0.5, 0.8, 0.5, 0.8, 0.5, 0.7, 0.5, 0.7, 0.5, 0.8, 0.5, 0.8, 0.5, 0.7, 0.5, 0.7, 0.5, 0.8, 0.5, 0.8, 0.5, 0.8, 0.5, 0.8, 0.5, 0.8, 0.5, 0.8, 0.5, 0.7, 0.5, 0.7, 0.5, 0.7, 0.5, 0.7, 0.5, 0.8, 0.5, 0.8, 0.5, 0.7, 0.5, 0.7, 0.5, 0.8, 0.5, 0.8, 0.5, 0.8, 0.5, 0.8, 0.5, 0.7, 0.5, 0.7, 0.5, 0.7, 0.5, 0.7, 0.5, 0.7, 0.5, 0.7, 0.5, 0.8, 0.5, 0.8, 0.5, 0.8, 0.5, 0.8, 0.5, 0.8, 0.5, 0.8, 0.5, 0.8, 0.5, 0.8, 0.5, 0.8, 0.5, 0.8, 0.5, 0.8, 0.5, 0.8, 0.5, 0.7, 0.5, 0.7, 0.5, 0.8, 0.5, 0.8, 0.5, 0.8, 0.5, 0.8, 0.5, 0.7, 0.5, 0.7, 0.5, 0.7, 0.5, 0.7, 0.5, 0.8, 0.5, 0.8, 0.5, 0.7, 0.5, 0.7, 0.5, 0.8, 0.5, 0.8, 0.5, 0.8, 0.5, 0.8, 0.5, 0.7, 0.5, 0.7, 0.5, 0.7, 0.5, 0.7, 0.5, 0.7, 0.5, 0.7, 0.5, 0.8, 0.5, 0.8, 0.5, 0.7, 0.5, 0.7, 0.5, 0.7, 0.5, 0.7, 0.5, 0.8, 0.5, 0.8, 0.5, 0.7, 0.5, 0.7, 0.5, 0.8, 0.5, 0.8, 0.5, 0.8, 0.5, 0.8, 0.5, 0.7, 0.5, 0.7, 0.5, 0.7, 0.5, 0.7, 0.5, 0.8, 0.5, 0.8, 0.5, 0.8, 0.5, 0.8, 0.5, 0.7, 0.5, 0.7, 0.5, 0.7, 0.5, 0.7, 0.5, 0.8, 0.5, 0.8, 0.5, 0.8, 0.5, 0.8, 0.5, 0.8, 0.5, 0.8, 0.5, 0.8, 0.5, 0.8, 0.5, 0.8, 0.5, 0.8, 0.5, 0.7, 0.5, 0.7, 0.5, 0.7, 0.5, 0.7, 0.5, 0.7, 0.5, 0.7, 0.5, 0.7, 0.5, 0.7, 0.5, 0.7, 0.5, 0.7, 0.5, 0.7, 0.5, 0.7, 0.5, 0.8, 0.5, 0.8, 0.5, 0.8, 0.5, 0.8, 0.5, 0.8, 0.5, 0.8, 0.5, 0.8, 0.5, 0.8, 0.5, 0.8, 0.5, 0.8, 0.5, 0.8, 0.5, 0.8, 0.5, 0.7, 0.5, 0.7, 0.5, 0.7, 0.5, 0.7, 0.5, 0.7, 0.5, 0.7, 0.5, 0.7, 0.5, 0.7, 0.5, 0.7, 0.5, 0.7, 0.5, 0.7, 0.5, 0.7, 0.5, 0.8, 0.5, 0.8, 0.5, 0.7, 0.5, 0.7, 0.5, 0.7, 0.5, 0.7, 0.5, 0.8, 0.5, 0.8, 0.5, 0.8, 0.5, 0.8, 0.5, 0.8, 0.5, 0.8, 0.5, 0.7, 0.5, 0.7, 0.5, 0.7, 0.5, 0.7, 0.5, 0.7, 0.5, 0.7, 0.5, 0.7, 0.5, 0.7, 0.5, 0.7, 0.5, 0.7, 0.5, 0.7, 0.5, 0.7, 0.5, 0.8, 0.5, 0.8, 0.5, 0.8, 0.5, 0.8, 0.5, 0.8, 0.5, 0.8, 0.5, 0.7, 0.5, 0.7, 0.5, 0.8, 0.5, 0.8, 0.5, 0.8, 0.5, 0.8, 0.5, 0.8, 0.5, 0.8, 0.5, 0.8, 0.5, 0.8, 0.5, 0.8, 0.5, 0.8, 0.5, 0.8, 0.5, 0.8, 0.5, 0.7, 0.5, 0.7, 0.5, 0.7, 0.5, 0.7, 0.5, 0.7, 0.5, 0.7, 0.5, 0.7, 0.5, 0.7, 0.5, 0.8, 0.5, 0.8, 0.5, 0.8, 0.5, 0.7, 0.5, 0.8, 0.5, 0.8, 0.5, 0.7, 0.5, 0.7, 0.5, 0.7, 0.5, 0.7, 0.5, 0.7, 0.5, 0.7, 0.5, 0.7, 0.5, 0.7, 0.5, 0.7, 0.5, 0.7, 0.5, 0.7, 0.5, 0.7, 0.5, 0.8, 0.5, 0.8, 0.5, 0.8, 0.5, 0.8, 0.5, 0.8, 0.5, 0.8, 0.5, 0.7667, 0.5, 0.8, 0.5, 0.7, 0.5, 0.7333, 0.5, 0.7333, 0.5, 0.7, 0.5, 0.8, 0.5, 0.7667, 0.5, 0.7667, 0.5, 0.8, 0.5, 0.8, 0.5, 0.7667, 0.5, 0.7333, 0.5, 0.7, 0.5, 0.7, 0.5, 0.7333, 0.5, 0.25, 0.4459, 0.25, 0.4808, 0.3857, 0.4367, 0.3652, 0.4085, 0.3652, 0.4085, 0.3857, 0.4367, 0.4695, 0.3213, 0.4363, 0.3105, 0.4363, 0.3105, 0.4695, 0.3213, 0.4695, 0.1787, 0.4363, 0.1895, 0.4363, 0.1895, 0.4695, 0.1787, 0.3857, 0.06329, 0.3652, 0.09149, 0.3652, 0.09149, 0.3857, 0.06329, 0.25, 0.01921, 0.25, 0.05407, 0.25, 0.05407, 0.25, 0.01921, 0.1143, 0.06329, 0.1348, 0.09149, 0.1348, 0.09149, 0.1143, 0.06329, 0.03051, 0.1787, 0.06366, 0.1895, 0.06366, 0.1895, 0.03051, 0.1787, 0.03051, 0.3213, 0.06366, 0.3105, 0.06366, 0.3105, 0.03051, 0.3213, 0.1143, 0.4367, 0.1348, 0.4085, 0.1348, 0.4085, 0.1143, 0.4367, 0.25, 0.4808, 0.25, 0.4459, 0.25, 0.4808, 0.25, 0.49, 0.3911, 0.4442, 0.3857, 0.4367, 0.3857, 0.4367, 0.3911, 0.4442, 0.4783, 0.3242, 0.4695, 0.3213, 0.4695, 0.3213, 0.4783, 0.3242, 0.4783, 0.1758, 0.4695, 0.1787, 0.4695, 0.1787, 0.4783, 0.1758, 0.3911, 0.05584, 0.3857, 0.06329, 0.3857, 0.06329, 0.3911, 0.05584, 0.25, 0.01, 0.25, 0.01921, 0.25, 0.01921, 0.25, 0.01, 0.1089, 0.05584, 0.1143, 0.06329, 0.1143, 0.06329, 0.1089, 0.05584, 0.02175, 0.1758, 0.03051, 0.1787, 0.03051, 0.1787, 0.02175, 0.1758, 0.02175, 0.3242, 0.03051, 0.3213, 0.03051, 0.3213, 0.02175, 0.3242, 0.1089, 0.4442, 0.1143, 0.4367, 0.1143, 0.4367, 0.1089, 0.4442, 0.25, 0.49, 0.25, 0.4808, 0.3652, 0.4085, 0.3597, 0.4011, 0.25, 0.4367, 0.25, 0.4459, 0.4363, 0.3105, 0.4276, 0.3077, 0.3597, 0.4011, 0.3652, 0.4085, 0.4363, 0.1895, 0.4276, 0.1923, 0.4276, 0.3077, 0.4363, 0.3105, 0.3652, 0.09149, 0.3597, 0.09894, 0.4276, 0.1923, 0.4363, 0.1895, 0.25, 0.05407, 0.25, 0.06328, 0.3597, 0.09894, 0.3652, 0.09149, 0.1348, 0.09149, 0.1403, 0.09894, 0.25, 0.06328, 0.25, 0.05407, 0.06366, 0.1895, 0.07242, 0.1923, 0.1403, 0.09894, 0.1348, 0.09149, 0.06366, 0.3105, 0.07242, 0.3077, 0.07242, 0.1923, 0.06366, 0.1895, 0.1348, 0.4085, 0.1403, 0.4011, 0.07242, 0.3077, 0.06366, 0.3105, 0.25, 0.4459, 0.25, 0.4367, 0.1403, 0.4011, 0.1348, 0.4085, 0.8, 0.5, 0.8, 0.5, 0.8, 0.5, 0.8, 0.5, 0.7, 0.5, 0.7, 0.5, 0.8, 0.5, 0.8, 0.5, 0.7, 0.5, 0.7, 0.5, 0.7, 0.5, 0.7, 0.5, 0.7, 0.5, 0.7, 0.5, 0.7, 0.5, 0.7, 0.5, 0.8, 0.5, 0.8, 0.5, 0.7, 0.5, 0.7, 0.5, 0.8, 0.5, 0.8, 0.5, 0.8, 0.5, 0.8, 0.5, 0.1, 0.5, -7.451e-08, 0.5, -7.451e-08, 0.6001, 0.1, 0.6001, 0.2, 0.5, 0.1, 0.5, 0.1, 0.6001, 0.2, 0.6001, 0.3, 0.5, 0.2, 0.5, 0.2, 0.6001, 0.3, 0.6001, 0.4, 0.5, 0.3, 0.5, 0.3, 0.6001, 0.4, 0.6001, 0.5, 0.5, 0.4, 0.5, 0.4, 0.6001, 0.5, 0.6001, 0.6, 0.5, 0.5, 0.5, 0.5, 0.6001, 0.6, 0.6001, 0.7, 0.5, 0.6, 0.5, 0.6, 0.6001, 0.7, 0.6001, 0.8, 0.5, 0.7, 0.5, 0.7, 0.6001, 0.8, 0.6001, 0.9, 0.5, 0.8, 0.5, 0.8, 0.6001, 0.9, 0.6001, 1.0, 0.5, 0.9, 0.5, 0.9, 0.6001, 1.0, 0.6001])
me_cylinder.materials.append(mat_body)
me_cylinder.materials.append(mat_highlight)
me_cylinder.use_remesh_preserve_volume = False
me_cylinder.use_remesh_preserve_attributes = False
me_cylinder.use_mirror_vertex_groups = False
me_cylinder.update()

# ---- objects
ob_cylinder = bpy.data.objects.new('Cylinder', me_cylinder)

# ---- transforms, parenting, visibility, modifiers, constraints
ob_cylinder.location = (0.0, 0.0, 0.0)
ob_cylinder.lineart.crease_threshold = 0.0

# ---- collection membership
col_collection.objects.link(ob_cylinder)

# ---- scene / render settings (as saved in the file)
scene.frame_start = 1; scene.frame_end = 250; scene.frame_set(1)
scene.render.engine = 'BLENDER_EEVEE_NEXT'
scene.cycles.use_denoising = False
scene.cycles.samples = 128
scene.cycles.sampling_pattern = 'TABULATED_SOBOL'
scene.cycles.use_adaptive_sampling = False
scene.cycles.use_light_tree = False
scene.view_settings.view_transform = 'Filmic'
bpy.context.view_layer.update()

# ---- added for rendering (the .blend has no active camera and no usable light): camera, sun
cam_auto = bpy.data.cameras.new('AutoCamera')
cam_auto.lens = 50.0
cam_auto.sensor_width = 36.0
cam_auto.clip_end = 1000.0
ob_auto_camera = bpy.data.objects.new('AutoCamera', cam_auto)
scene.collection.objects.link(ob_auto_camera)
ob_auto_camera.location = (1.26938, -1.52508, 1.17131)
ob_auto_camera.rotation_euler = (1.09748, -7.21219e-08, 0.694738)
scene.camera = ob_auto_camera
light_auto_sun = bpy.data.lights.new('AutoSun', 'SUN')
light_auto_sun.energy = 3.0
light_auto_sun.angle = 0.0523599
ob_auto_sun = bpy.data.objects.new('AutoSun', light_auto_sun)
scene.collection.objects.link(ob_auto_sun)
ob_auto_sun.rotation_euler = (0.872665, 0.174533, 0.523599)
bpy.context.view_layer.update()
